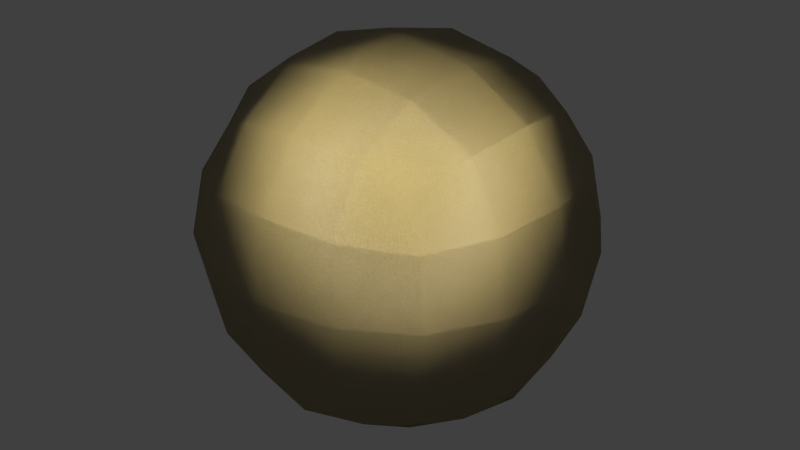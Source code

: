 # Source: 37-sands-procedural.blend  (saved by Blender 2.74.0; exported with 4.5.12 LTS)
import bpy
from mathutils import Matrix  # noqa: F401  (used for matrix-valued properties, if any)

bpy.ops.wm.read_factory_settings(use_empty=True)
scene = bpy.context.scene
scene.name = 'Scene'

# ---- collections
col_collection_1 = bpy.data.collections.new('Collection 1'); scene.collection.children.link(col_collection_1)

# ---- materials (node trees are filled in below, after node groups)
mat_sands = bpy.data.materials.new('sands')
mat_sands.alpha_threshold = 0.0
mat_sands.preview_render_type = 'SHADERBALL'
mat_sands.diffuse_color = (1.0, 0.0, 0.0, 1.0)
mat_sands.roughness = 0.5
mat_sands.line_color = (0.0, 0.0, 0.0, 1.0)

# ---- material node trees
mat_sands.use_nodes = True; mat_sands.node_tree.nodes.clear()
_N = mat_sands.node_tree.nodes; _L = mat_sands.node_tree.links
n0 = _N.new('ShaderNodeOutputMaterial'); n0.name = 'Material Output'; n0.location = (1472, 187)
n1 = _N.new('ShaderNodeAddShader'); n1.name = 'Сложить шейдеры'; n1.location = (1287, 213)
n2 = _N.new('ShaderNodeBsdfAnisotropic'); n2.name = 'Глянцевый BSDF'; n2.location = (1045, 149)
n2.distribution = 'GGX'
n2.inputs[1].default_value = 0.4472
n3 = _N.new('ShaderNodeBsdfToon'); n3.name = 'Toon BSDF'; n3.location = (1043, 343)
n3.inputs[1].default_value = 0.15
n3.inputs[2].default_value = 0.2
n4 = _N.new('ShaderNodeRGBCurve'); n4.name = 'RGB-кривые'; n4.location = (642, 444)
_c = n4.mapping.curves[3]
while len(_c.points) > 2: _c.points.remove(_c.points[-1])
_c.points[0].location = (0.0, 0.0); _c.points[0].handle_type = 'AUTO'
_c.points[1].location = (0.74479, 0.75); _c.points[1].handle_type = 'AUTO'
_p = _c.points.new(0.84896, 0.95139); _p.handle_type = 'AUTO'
_p = _c.points.new(1.0, 1.0); _p.handle_type = 'AUTO'
n4.mapping.update()
n5 = _N.new('ShaderNodeRGBCurve'); n5.name = 'RGB-кривые.001'; n5.location = (636, 92)
_c = n5.mapping.curves[3]
while len(_c.points) > 2: _c.points.remove(_c.points[-1])
_c.points[0].location = (0.0, 0.0); _c.points[0].handle_type = 'AUTO'
_c.points[1].location = (0.25521, 0.0); _c.points[1].handle_type = 'AUTO'
_p = _c.points.new(0.51562, 0.5); _p.handle_type = 'AUTO'
_p = _c.points.new(0.75, 0.94444); _p.handle_type = 'AUTO'
_p = _c.points.new(1.0, 1.0); _p.handle_type = 'AUTO'
n5.mapping.update()
n6 = _N.new('ShaderNodeBsdfAnisotropic'); n6.name = 'Глянцевый BSDF.001'; n6.location = (404, 337)
n6.distribution = 'BECKMANN'
n6.inputs[1].default_value = 0.6325
n7 = _N.new('ShaderNodeMix'); n7.name = 'Смесь'; n7.location = (195, 165)
n7.data_type = 'RGBA'
n7.blend_type = 'MULTIPLY'
n7.inputs[0].default_value = 0.7
n8 = _N.new('ShaderNodeMix'); n8.name = 'Смесь.003'; n8.location = (-235, 59)
n8.data_type = 'RGBA'
n8.blend_type = 'COLOR'
n8.inputs[0].default_value = 0.075
n8.inputs[6].default_value = (0.7991, 0.5583, 0.1981, 1.0)
n9 = _N.new('ShaderNodeBump'); n9.name = 'Рельеф'; n9.location = (200, -28)
n9.inputs[0].default_value = 0.291
n9.inputs[1].default_value = 1.0
n9.inputs[2].default_value = 1.0
n10 = _N.new('ShaderNodeBump'); n10.name = 'Рельеф.001'; n10.location = (-231, -182)
n10.invert = True
n10.inputs[0].default_value = 0.5
n10.inputs[1].default_value = 1.0
n10.inputs[2].default_value = 1.0
n11 = _N.new('ShaderNodeMix'); n11.name = 'Смесь.002'; n11.location = (-209, 352)
n11.data_type = 'RGBA'
n11.blend_type = 'MULTIPLY'
n12 = _N.new('ShaderNodeMix'); n12.name = 'Смесь.004'; n12.location = (-428, 339)
n12.data_type = 'RGBA'
n13 = _N.new('ShaderNodeMix'); n13.name = 'Смесь.005'; n13.location = (-467, 112)
n13.data_type = 'RGBA'
n13.inputs[7].default_value = (0.0, 0.0, 0.0, 1.0)
n14 = _N.new('ShaderNodeMath'); n14.name = 'Математика'; n14.location = (-763, 82)
n14.operation = 'LESS_THAN'
n14.inputs[1].default_value = 0.1
n15 = _N.new('ShaderNodeMath'); n15.name = 'Математика.001'; n15.location = (-765, 355)
n15.operation = 'GREATER_THAN'
n15.inputs[1].default_value = 0.37
n16 = _N.new('ShaderNodeTexVoronoi'); n16.name = 'Текстура Вороного'; n16.location = (-1073, 108)
n16.inputs[2].default_value = 2000.0
n17 = _N.new('ShaderNodeCombineColor'); n17.name = 'Объединить HSV'; n17.location = (-764, -137)
n17.inputs[1].default_value = 1.0
n17.inputs[2].default_value = 0.5
n18 = _N.new('ShaderNodeRGBCurve'); n18.name = 'RGB-кривые.002'; n18.location = (-581, -237)
_c = n18.mapping.curves[3]
while len(_c.points) > 2: _c.points.remove(_c.points[-1])
_c.points[0].location = (0.0, 0.0); _c.points[0].handle_type = 'AUTO'
_c.points[1].location = (0.17188, 0.05556); _c.points[1].handle_type = 'AUTO'
_p = _c.points.new(0.59375, 0.21528); _p.handle_type = 'AUTO'
_p = _c.points.new(0.92708, 0.66667); _p.handle_type = 'AUTO'
_p = _c.points.new(1.0, 1.0); _p.handle_type = 'AUTO'
n18.mapping.update()
n19 = _N.new('ShaderNodeMix'); n19.name = 'Смесь.001'; n19.location = (-8, -36)
n19.data_type = 'RGBA'
n19.blend_type = 'OVERLAY'
n20 = _N.new('ShaderNodeMix'); n20.name = 'Смесь.006'; n20.location = (-875, -311)
n20.data_type = 'RGBA'
n20.blend_type = 'OVERLAY'
n21 = _N.new('ShaderNodeTexNoise'); n21.name = 'Текстура «Масгрейв»'; n21.location = (-1224, -174)
n21.width = 150
n21.normalize = False
n21.inputs[2].default_value = 1500.0
n21.inputs[3].default_value = 2.7
n21.inputs[4].default_value = 0.5556
n21.inputs[5].default_value = 1.8
n21.inputs[7].default_value = 0.0
n22 = _N.new('ShaderNodeTexNoise'); n22.name = 'Текстура «Масгрейв».001'; n22.location = (-1226, -444)
n22.width = 150
n22.normalize = False
n22.inputs[2].default_value = 2000.0
n22.inputs[3].default_value = 1.2
n22.inputs[4].default_value = 1.0
n22.inputs[5].default_value = 1.0
n22.inputs[7].default_value = 0.0
n23 = _N.new('ShaderNodeTexCoord'); n23.name = 'Текстурные координаты'; n23.location = (-1472, -439)
n24 = _N.new('ShaderNodeMath'); n24.name = 'Math'; n24.location = (0, 0)
n24.operation = 'MULTIPLY'
_L.new(n1.outputs[0], n0.inputs[0])
_L.new(n2.outputs[0], n1.inputs[1])
_L.new(n3.outputs[0], n1.inputs[0])
_L.new(n5.outputs[0], n2.inputs[0])
_L.new(n4.outputs[0], n3.inputs[0])
_L.new(n7.outputs[2], n4.inputs[1])
_L.new(n9.outputs[0], n3.inputs[3])
_L.new(n9.outputs[0], n2.inputs[4])
_L.new(n19.outputs[2], n9.inputs[3])
_L.new(n11.outputs[2], n5.inputs[1])
_L.new(n11.outputs[2], n19.inputs[7])
_L.new(n8.outputs[2], n7.inputs[6])
_L.new(n10.outputs[0], n9.inputs[4])
_L.new(n13.outputs[2], n11.inputs[6])
_L.new(n12.outputs[2], n11.inputs[7])
_L.new(n12.outputs[2], n7.inputs[7])
_L.new(n14.outputs[0], n13.inputs[0])
_L.new(n17.outputs[0], n8.inputs[7])
_L.new(n18.outputs[0], n19.inputs[6])
_L.new(n20.outputs[2], n18.inputs[1])
_L.new(n20.outputs[2], n10.inputs[3])
_L.new(n21.outputs[0], n20.inputs[6])
_L.new(n22.outputs[0], n17.inputs[0])
_L.new(n23.outputs[3], n22.inputs[0])
_L.new(n23.outputs[3], n21.inputs[0])
_L.new(n23.outputs[3], n16.inputs[0])
_L.new(n24.outputs[0], n14.inputs[0])
_L.new(n24.outputs[0], n15.inputs[0])
_L.new(n24.outputs[0], n13.inputs[6])
_L.new(n24.outputs[0], n12.inputs[6])
_L.new(n16.outputs[0], n24.inputs[0])
_L.new(n16.outputs[0], n24.inputs[1])
n0.is_active_output = True

# ---- world
world_world = bpy.data.worlds.new('World'); scene.world = world_world
world_world.color = (0.05088, 0.05088, 0.05088)
world_world.use_sun_shadow = False
world_world.sun_shadow_jitter_overblur = 0.0
world_world.cycles.sampling_method = 'MANUAL'
world_world.cycles.sample_map_resolution = 256

# ---- meshes
me_test = bpy.data.meshes.new('Test')
me_test.from_pydata([(4.54e-08, 1.118e-07, -0.8785), (0.3507, 3.725e-08, -0.8194), (-2.235e-08, -0.3507, -0.8194), (-0.3507, 1.639e-07, -0.8194), (1.043e-07, 0.3507, -0.8194), (0.3264, 0.3264, -0.7639), (0.3264, -0.3264, -0.7639), (-0.3264, -0.3264, -0.7639), (-0.3264, 0.3264, -0.7639), (-1.136e-07, -1.648e-07, 0.8785), (0.0, 0.3507, 0.8194), (-0.3507, -4.47e-08, 0.8194), (-2.235e-07, -0.3507, 0.8194), (0.3507, -2.682e-07, 0.8194), (0.3264, 0.3264, 0.7639), (-0.3264, 0.3264, 0.7639), (-0.3264, -0.3264, 0.7639), (0.3264, -0.3264, 0.7639), (0.8785, -2.608e-07, 0.0), (0.8194, 0.3507, 0.0), (0.8194, -3.129e-07, 0.3507), (0.8194, -0.3507, 0.0), (0.8194, -1.714e-07, -0.3507), (0.7639, 0.3264, -0.3264), (0.7639, 0.3264, 0.3264), (0.7639, -0.3264, 0.3264), (0.7639, -0.3264, -0.3264), (-2.608e-07, -0.8785, 0.0), (0.3507, -0.8194, 0.0), (-3.055e-07, -0.8194, 0.3507), (-0.3507, -0.8194, 0.0), (-1.937e-07, -0.8194, -0.3507), (0.3264, -0.7639, -0.3264), (0.3264, -0.7639, 0.3264), (-0.3264, -0.7639, 0.3264), (-0.3264, -0.7639, -0.3264), (-0.8785, 1.849e-07, 0.0), (-0.8194, -0.3507, 0.0), (-0.8194, 1.341e-07, 0.3507), (-0.8194, 0.3507, 0.0), (-0.8194, 1.937e-07, -0.3507), (-0.7639, -0.3264, -0.3264), (-0.7639, -0.3264, 0.3264), (-0.7639, 0.3264, 0.3264), (-0.7639, 0.3264, -0.3264), (1.963e-07, 0.8785, 0.0), (0.3507, 0.8194, 0.0), (1.788e-07, 0.8194, -0.3507), (-0.3507, 0.8194, 0.0), (1.714e-07, 0.8194, 0.3507), (0.3264, 0.7639, 0.3264), (0.3264, 0.7639, -0.3264), (-0.3264, 0.7639, -0.3264), (-0.3264, 0.7639, 0.3264), (0.599, 0.3021, -0.599), (0.6432, -6.333e-08, -0.6432), (0.599, -0.3021, -0.599), (0.3021, 0.599, -0.599), (1.462e-07, 0.6432, -0.6432), (-0.3021, 0.599, -0.599), (0.599, 0.599, -0.3021), (0.6432, 0.6432, 0.0), (0.599, 0.599, 0.3021), (0.3021, -0.599, -0.599), (-9.872e-08, -0.6432, -0.6432), (-0.3021, -0.599, -0.599), (0.599, -0.599, -0.3021), (0.6432, -0.6432, 0.0), (0.599, -0.599, 0.3021), (-0.599, -0.3021, -0.599), (-0.6432, 1.9e-07, -0.6432), (-0.599, 0.3021, -0.599), (-0.599, -0.599, -0.3021), (-0.6432, -0.6432, 0.0), (-0.599, -0.599, 0.3021), (-0.599, 0.599, -0.3021), (-0.6432, 0.6432, 0.0), (-0.599, 0.599, 0.3021), (0.599, 0.3021, 0.599), (0.6432, -3.316e-07, 0.6432), (0.599, -0.3021, 0.599), (0.3021, 0.599, 0.599), (1.146e-07, 0.6432, 0.6432), (-0.3021, 0.599, 0.599), (0.3021, -0.599, 0.599), (-2.962e-07, -0.6432, 0.6432), (-0.3021, -0.599, 0.599), (-0.599, -0.3021, 0.599), (-0.6432, 6.333e-08, 0.6432), (-0.599, 0.3021, 0.599), (0.5093, 0.5093, -0.5093), (0.5093, -0.5093, -0.5093), (-0.5093, -0.5093, -0.5093), (-0.5093, 0.5093, -0.5093), (0.5093, 0.5093, 0.5093), (0.5093, -0.5093, 0.5093), (-0.5093, -0.5093, 0.5093), (-0.5093, 0.5093, 0.5093)], [], [(0, 4, 5, 1), (1, 5, 54, 55), (4, 58, 57, 5), (5, 57, 90, 54), (0, 1, 6, 2), (2, 6, 63, 64), (1, 55, 56, 6), (6, 56, 91, 63), (0, 2, 7, 3), (3, 7, 69, 70), (2, 64, 65, 7), (7, 65, 92, 69), (0, 3, 8, 4), (4, 8, 59, 58), (3, 70, 71, 8), (8, 71, 93, 59), (9, 13, 14, 10), (10, 14, 81, 82), (13, 79, 78, 14), (14, 78, 94, 81), (9, 10, 15, 11), (11, 15, 89, 88), (10, 82, 83, 15), (15, 83, 97, 89), (9, 11, 16, 12), (12, 16, 86, 85), (11, 88, 87, 16), (16, 87, 96, 86), (9, 12, 17, 13), (13, 17, 80, 79), (12, 85, 84, 17), (17, 84, 95, 80), (18, 22, 23, 19), (19, 23, 60, 61), (22, 55, 54, 23), (23, 54, 90, 60), (18, 19, 24, 20), (20, 24, 78, 79), (19, 61, 62, 24), (24, 62, 94, 78), (18, 20, 25, 21), (21, 25, 68, 67), (20, 79, 80, 25), (25, 80, 95, 68), (18, 21, 26, 22), (22, 26, 56, 55), (21, 67, 66, 26), (26, 66, 91, 56), (27, 31, 32, 28), (28, 32, 66, 67), (31, 64, 63, 32), (32, 63, 91, 66), (27, 28, 33, 29), (29, 33, 84, 85), (28, 67, 68, 33), (33, 68, 95, 84), (27, 29, 34, 30), (30, 34, 74, 73), (29, 85, 86, 34), (34, 86, 96, 74), (27, 30, 35, 31), (31, 35, 65, 64), (30, 73, 72, 35), (35, 72, 92, 65), (36, 40, 41, 37), (37, 41, 72, 73), (40, 70, 69, 41), (41, 69, 92, 72), (36, 37, 42, 38), (38, 42, 87, 88), (37, 73, 74, 42), (42, 74, 96, 87), (36, 38, 43, 39), (39, 43, 77, 76), (38, 88, 89, 43), (43, 89, 97, 77), (36, 39, 44, 40), (40, 44, 71, 70), (39, 76, 75, 44), (44, 75, 93, 71), (45, 49, 50, 46), (46, 50, 62, 61), (49, 82, 81, 50), (50, 81, 94, 62), (45, 46, 51, 47), (47, 51, 57, 58), (46, 61, 60, 51), (51, 60, 90, 57), (45, 47, 52, 48), (48, 52, 75, 76), (47, 58, 59, 52), (52, 59, 93, 75), (45, 48, 53, 49), (49, 53, 83, 82), (48, 76, 77, 53), (53, 77, 97, 83)])
me_test.polygons.foreach_set('use_smooth', [True] * 96)
me_test.materials.append(mat_sands)
me_test.use_remesh_preserve_volume = False
me_test.use_remesh_preserve_attributes = False
me_test.use_mirror_vertex_groups = False
me_test.update()

# ---- objects
ob_test = bpy.data.objects.new('Test', me_test)

# ---- transforms, parenting, visibility, modifiers, constraints
ob_test.location = (0.0, 0.0, 0.0)
ob_test.lock_rotations_4d = False
ob_test.empty_display_type = 'ARROWS'
ob_test.lineart.crease_threshold = 0.0

# ---- collection membership
col_collection_1.objects.link(ob_test)

# ---- scene / render settings (as saved in the file)
scene.frame_start = 1; scene.frame_end = 250; scene.frame_set(1)
scene.render.engine = 'CYCLES'
scene.render.resolution_percentage = 50
scene.render.dither_intensity = 0.0
scene.cycles.use_denoising = False
scene.cycles.samples = 10
scene.cycles.sampling_pattern = 'TABULATED_SOBOL'
scene.cycles.light_sampling_threshold = 0.0
scene.cycles.use_adaptive_sampling = False
scene.cycles.use_light_tree = False
scene.cycles.blur_glossy = 0.0
scene.cycles.volume_bounces = 1
scene.cycles.pixel_filter_type = 'GAUSSIAN'
scene.cycles.sample_clamp_indirect = 0.0
scene.view_settings.view_transform = 'Standard'
bpy.context.view_layer.update()

# ---- added for rendering (the .blend has no active camera and no usable light): camera, sun
cam_auto = bpy.data.cameras.new('AutoCamera')
cam_auto.lens = 50.0
cam_auto.sensor_width = 36.0
cam_auto.clip_end = 1000.0
ob_auto_camera = bpy.data.objects.new('AutoCamera', cam_auto)
scene.collection.objects.link(ob_auto_camera)
ob_auto_camera.location = (2.81557, -3.37868, 2.25245)
ob_auto_camera.rotation_euler = (1.09748, -7.21219e-08, 0.694738)
scene.camera = ob_auto_camera
light_auto_sun = bpy.data.lights.new('AutoSun', 'SUN')
light_auto_sun.energy = 3.0
light_auto_sun.angle = 0.0523599
ob_auto_sun = bpy.data.objects.new('AutoSun', light_auto_sun)
scene.collection.objects.link(ob_auto_sun)
ob_auto_sun.rotation_euler = (0.872665, 0.174533, 0.523599)
bpy.context.view_layer.update()
